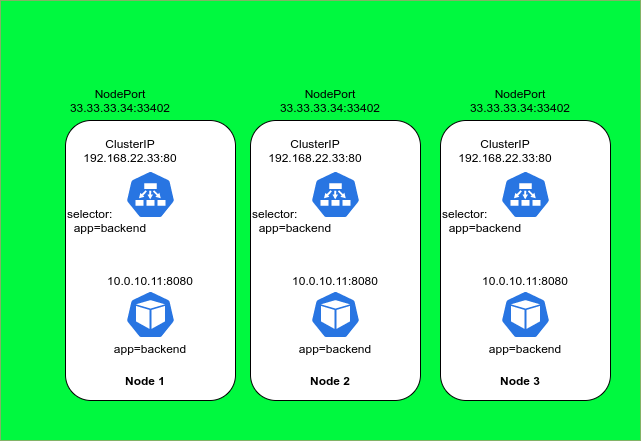

The diagram above was exported from draw.io. Its source (the exported page's mxGraphModel, read from the mxfile embedded in the PNG):
<mxGraphModel dx="708" dy="605" grid="1" gridSize="10" guides="1" tooltips="1" connect="1" arrows="1" fold="1" page="1" pageScale="1" pageWidth="850" pageHeight="1100" math="0" shadow="0">
  <root>
    <mxCell id="0" />
    <mxCell id="1" parent="0" />
    <mxCell id="104" value="" style="rounded=0;whiteSpace=wrap;html=1;fillColor=#00F93F;strokeColor=#82b366;" vertex="1" parent="1">
      <mxGeometry x="80" y="80" width="640" height="440" as="geometry" />
    </mxCell>
    <mxCell id="38" value="NodePort&lt;br&gt;33.33.33.34:33402" style="text;html=1;strokeColor=none;fillColor=none;align=center;verticalAlign=middle;whiteSpace=wrap;rounded=0;" vertex="1" parent="1">
      <mxGeometry x="110" y="170" width="180" height="20" as="geometry" />
    </mxCell>
    <mxCell id="69" value="" style="group" vertex="1" connectable="0" parent="1">
      <mxGeometry x="330" y="200" width="170" height="280" as="geometry" />
    </mxCell>
    <mxCell id="70" value="" style="rounded=1;whiteSpace=wrap;html=1;" vertex="1" parent="69">
      <mxGeometry width="170" height="280" as="geometry" />
    </mxCell>
    <mxCell id="71" value="" style="html=1;dashed=0;whitespace=wrap;fillColor=#2875E2;strokeColor=#ffffff;points=[[0.005,0.63,0],[0.1,0.2,0],[0.9,0.2,0],[0.5,0,0],[0.995,0.63,0],[0.72,0.99,0],[0.5,1,0],[0.28,0.99,0]];shape=mxgraph.kubernetes.icon;prIcon=ep" vertex="1" parent="69">
      <mxGeometry x="60" y="50" width="50" height="48" as="geometry" />
    </mxCell>
    <mxCell id="72" value="selector:&lt;br&gt;&amp;nbsp; app=backend" style="text;html=1;strokeColor=none;fillColor=none;align=left;verticalAlign=middle;whiteSpace=wrap;rounded=0;" vertex="1" parent="69">
      <mxGeometry y="90" width="100" height="20" as="geometry" />
    </mxCell>
    <mxCell id="73" value="ClusterIP&lt;br&gt;192.168.22.33:80" style="text;html=1;strokeColor=none;fillColor=none;align=center;verticalAlign=middle;whiteSpace=wrap;rounded=0;" vertex="1" parent="69">
      <mxGeometry x="45" y="20" width="40" height="20" as="geometry" />
    </mxCell>
    <mxCell id="74" value="Node 2" style="text;html=1;strokeColor=none;fillColor=none;align=center;verticalAlign=middle;whiteSpace=wrap;rounded=0;fontStyle=1" vertex="1" parent="69">
      <mxGeometry x="50" y="250" width="60" height="20" as="geometry" />
    </mxCell>
    <mxCell id="75" value="" style="group" vertex="1" connectable="0" parent="69">
      <mxGeometry x="60" y="150" width="50" height="88" as="geometry" />
    </mxCell>
    <mxCell id="76" value="" style="html=1;dashed=0;whitespace=wrap;fillColor=#2875E2;strokeColor=#ffffff;points=[[0.005,0.63,0],[0.1,0.2,0],[0.9,0.2,0],[0.5,0,0],[0.995,0.63,0],[0.72,0.99,0],[0.5,1,0],[0.28,0.99,0]];shape=mxgraph.kubernetes.icon;prIcon=pod" vertex="1" parent="75">
      <mxGeometry y="20" width="50" height="48" as="geometry" />
    </mxCell>
    <mxCell id="77" value="app=backend" style="text;html=1;strokeColor=none;fillColor=none;align=center;verticalAlign=middle;whiteSpace=wrap;rounded=0;" vertex="1" parent="75">
      <mxGeometry x="5" y="68" width="40" height="20" as="geometry" />
    </mxCell>
    <mxCell id="78" value="10.0.10.11:8080" style="text;html=1;strokeColor=none;fillColor=none;align=center;verticalAlign=middle;whiteSpace=wrap;rounded=0;" vertex="1" parent="75">
      <mxGeometry x="5" width="40" height="20" as="geometry" />
    </mxCell>
    <mxCell id="79" value="" style="group" vertex="1" connectable="0" parent="1">
      <mxGeometry x="520" y="200" width="170" height="280" as="geometry" />
    </mxCell>
    <mxCell id="80" value="" style="rounded=1;whiteSpace=wrap;html=1;" vertex="1" parent="79">
      <mxGeometry width="170" height="280" as="geometry" />
    </mxCell>
    <mxCell id="81" value="" style="html=1;dashed=0;whitespace=wrap;fillColor=#2875E2;strokeColor=#ffffff;points=[[0.005,0.63,0],[0.1,0.2,0],[0.9,0.2,0],[0.5,0,0],[0.995,0.63,0],[0.72,0.99,0],[0.5,1,0],[0.28,0.99,0]];shape=mxgraph.kubernetes.icon;prIcon=ep" vertex="1" parent="79">
      <mxGeometry x="60" y="50" width="50" height="48" as="geometry" />
    </mxCell>
    <mxCell id="82" value="selector:&lt;br&gt;&amp;nbsp; app=backend" style="text;html=1;strokeColor=none;fillColor=none;align=left;verticalAlign=middle;whiteSpace=wrap;rounded=0;" vertex="1" parent="79">
      <mxGeometry y="90" width="100" height="20" as="geometry" />
    </mxCell>
    <mxCell id="83" value="ClusterIP&lt;br&gt;192.168.22.33:80" style="text;html=1;strokeColor=none;fillColor=none;align=center;verticalAlign=middle;whiteSpace=wrap;rounded=0;" vertex="1" parent="79">
      <mxGeometry x="45" y="20" width="40" height="20" as="geometry" />
    </mxCell>
    <mxCell id="84" value="Node 3" style="text;html=1;strokeColor=none;fillColor=none;align=center;verticalAlign=middle;whiteSpace=wrap;rounded=0;fontStyle=1" vertex="1" parent="79">
      <mxGeometry x="50" y="250" width="60" height="20" as="geometry" />
    </mxCell>
    <mxCell id="85" value="" style="group" vertex="1" connectable="0" parent="79">
      <mxGeometry x="60" y="150" width="50" height="88" as="geometry" />
    </mxCell>
    <mxCell id="86" value="" style="html=1;dashed=0;whitespace=wrap;fillColor=#2875E2;strokeColor=#ffffff;points=[[0.005,0.63,0],[0.1,0.2,0],[0.9,0.2,0],[0.5,0,0],[0.995,0.63,0],[0.72,0.99,0],[0.5,1,0],[0.28,0.99,0]];shape=mxgraph.kubernetes.icon;prIcon=pod" vertex="1" parent="85">
      <mxGeometry y="20" width="50" height="48" as="geometry" />
    </mxCell>
    <mxCell id="87" value="app=backend" style="text;html=1;strokeColor=none;fillColor=none;align=center;verticalAlign=middle;whiteSpace=wrap;rounded=0;" vertex="1" parent="85">
      <mxGeometry x="5" y="68" width="40" height="20" as="geometry" />
    </mxCell>
    <mxCell id="88" value="10.0.10.11:8080" style="text;html=1;strokeColor=none;fillColor=none;align=center;verticalAlign=middle;whiteSpace=wrap;rounded=0;" vertex="1" parent="85">
      <mxGeometry x="5" width="40" height="20" as="geometry" />
    </mxCell>
    <mxCell id="89" value="" style="group" vertex="1" connectable="0" parent="1">
      <mxGeometry x="145" y="200" width="460" height="280" as="geometry" />
    </mxCell>
    <mxCell id="90" value="" style="rounded=1;whiteSpace=wrap;html=1;" vertex="1" parent="89">
      <mxGeometry width="170" height="280" as="geometry" />
    </mxCell>
    <mxCell id="91" value="" style="html=1;dashed=0;whitespace=wrap;fillColor=#2875E2;strokeColor=#ffffff;points=[[0.005,0.63,0],[0.1,0.2,0],[0.9,0.2,0],[0.5,0,0],[0.995,0.63,0],[0.72,0.99,0],[0.5,1,0],[0.28,0.99,0]];shape=mxgraph.kubernetes.icon;prIcon=ep" vertex="1" parent="89">
      <mxGeometry x="60" y="50" width="50" height="48" as="geometry" />
    </mxCell>
    <mxCell id="92" value="selector:&lt;br&gt;&amp;nbsp; app=backend" style="text;html=1;strokeColor=none;fillColor=none;align=left;verticalAlign=middle;whiteSpace=wrap;rounded=0;" vertex="1" parent="89">
      <mxGeometry y="90" width="100" height="20" as="geometry" />
    </mxCell>
    <mxCell id="93" value="ClusterIP&lt;br&gt;192.168.22.33:80" style="text;html=1;strokeColor=none;fillColor=none;align=center;verticalAlign=middle;whiteSpace=wrap;rounded=0;" vertex="1" parent="89">
      <mxGeometry x="45" y="20" width="40" height="20" as="geometry" />
    </mxCell>
    <mxCell id="94" value="Node 1" style="text;html=1;strokeColor=none;fillColor=none;align=center;verticalAlign=middle;whiteSpace=wrap;rounded=0;fontStyle=1" vertex="1" parent="89">
      <mxGeometry x="50" y="250" width="60" height="20" as="geometry" />
    </mxCell>
    <mxCell id="95" value="" style="group" vertex="1" connectable="0" parent="89">
      <mxGeometry x="60" y="150" width="50" height="88" as="geometry" />
    </mxCell>
    <mxCell id="96" value="" style="html=1;dashed=0;whitespace=wrap;fillColor=#2875E2;strokeColor=#ffffff;points=[[0.005,0.63,0],[0.1,0.2,0],[0.9,0.2,0],[0.5,0,0],[0.995,0.63,0],[0.72,0.99,0],[0.5,1,0],[0.28,0.99,0]];shape=mxgraph.kubernetes.icon;prIcon=pod" vertex="1" parent="95">
      <mxGeometry y="20" width="50" height="48" as="geometry" />
    </mxCell>
    <mxCell id="97" value="app=backend" style="text;html=1;strokeColor=none;fillColor=none;align=center;verticalAlign=middle;whiteSpace=wrap;rounded=0;" vertex="1" parent="95">
      <mxGeometry x="5" y="68" width="40" height="20" as="geometry" />
    </mxCell>
    <mxCell id="98" value="10.0.10.11:8080" style="text;html=1;strokeColor=none;fillColor=none;align=center;verticalAlign=middle;whiteSpace=wrap;rounded=0;" vertex="1" parent="95">
      <mxGeometry x="5" width="40" height="20" as="geometry" />
    </mxCell>
    <mxCell id="99" value="NodePort&lt;br&gt;33.33.33.34:33402" style="text;html=1;strokeColor=none;fillColor=none;align=center;verticalAlign=middle;whiteSpace=wrap;rounded=0;" vertex="1" parent="1">
      <mxGeometry x="320" y="170" width="180" height="20" as="geometry" />
    </mxCell>
    <mxCell id="100" value="NodePort&lt;br&gt;33.33.33.34:33402" style="text;html=1;strokeColor=none;fillColor=none;align=center;verticalAlign=middle;whiteSpace=wrap;rounded=0;" vertex="1" parent="1">
      <mxGeometry x="510" y="170" width="180" height="20" as="geometry" />
    </mxCell>
  </root>
</mxGraphModel>